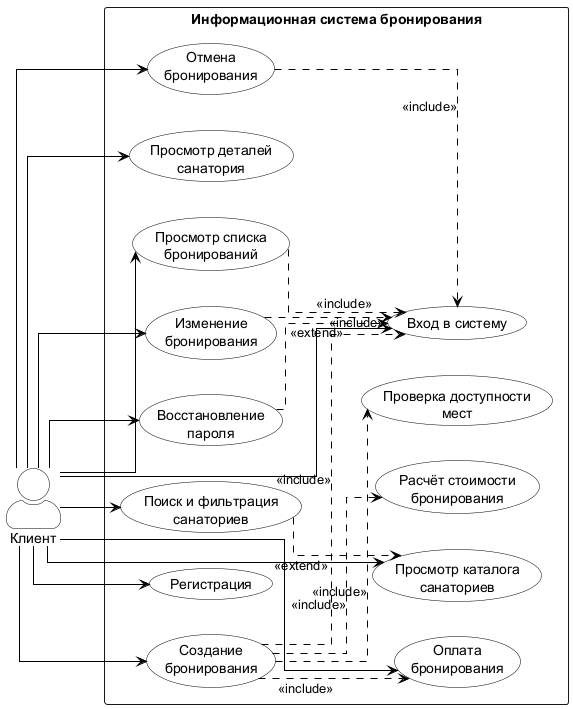

The diagram above was rendered by PlantUML. Its source (embedded in the PNG):
@startuml
skinparam actorStyle awesome
skinparam backgroundColor white
skinparam usecaseBorderColor black
skinparam usecaseBackgroundColor white
skinparam usecaseFontColor black
skinparam actorBorderColor black
skinparam actorBackgroundColor white
skinparam actorFontColor black
skinparam arrowColor black
skinparam linetype ortho
left to right direction

actor "Клиент" as Client

rectangle "Информационная система бронирования" {
    usecase "Регистрация" as UC1
    usecase "Вход в систему" as UC2
    usecase "Восстановление\nпароля" as UC3
    usecase "Просмотр каталога\nсанаториев" as UC4
    usecase "Поиск и фильтрация\nсанаториев" as UC5
    usecase "Просмотр деталей\nсанатория" as UC6
    usecase "Создание\nбронирования" as UC7
    usecase "Проверка доступности\nмест" as UC8
    usecase "Расчёт стоимости\nбронирования" as UC9
    usecase "Оплата\nбронирования" as UC10
    usecase "Просмотр списка\nбронирований" as UC11
    usecase "Изменение\nбронирования" as UC12
    usecase "Отмена\nбронирования" as UC13
}

Client --> UC1
Client --> UC2
Client --> UC3
Client --> UC4
Client --> UC5
Client --> UC6
Client --> UC7
Client --> UC10
Client --> UC11
Client --> UC12
Client --> UC13

UC3 ..> UC2 : <<extend>>
UC5 ..> UC4 : <<extend>>

UC7 ..> UC2 : <<include>>
UC7 ..> UC8 : <<include>>
UC7 ..> UC9 : <<include>>
UC7 ..> UC10 : <<include>>

UC11 ..> UC2 : <<include>>
UC12 ..> UC2 : <<include>>
UC13 ..> UC2 : <<include>>

@enduml